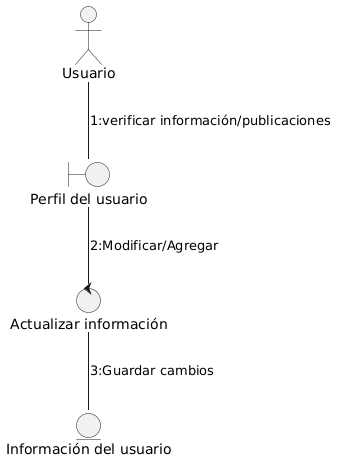

The diagram above was rendered by PlantUML. Its source (embedded in the PNG):
@startuml
:Usuario:
boundary "Perfil del usuario"
control "Actualizar información"
entity "Información del usuario"

Usuario -- "Perfil del usuario" : 1:verificar información/publicaciones
"Perfil del usuario" -- "Actualizar información": 2:Modificar/Agregar
"Actualizar información" -- "Información del usuario": 3:Guardar cambios
@enduml